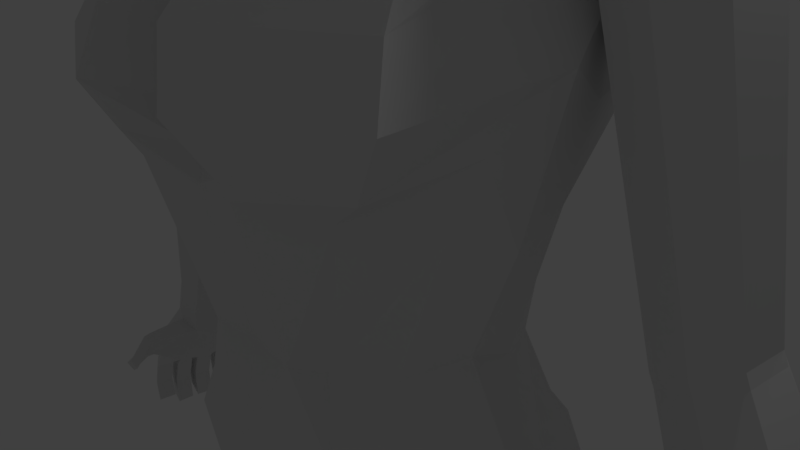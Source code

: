 # Source: female_basic_model4.blend  (saved by Blender 2.78.0; exported with 4.5.12 LTS)
import bpy
from mathutils import Matrix  # noqa: F401  (used for matrix-valued properties, if any)

bpy.ops.wm.read_factory_settings(use_empty=True)
scene = bpy.context.scene
scene.name = 'Scene'

# ---- collections
col_collection_1 = bpy.data.collections.new('Collection 1'); scene.collection.children.link(col_collection_1)

# ---- world
world_world = bpy.data.worlds.new('World'); scene.world = world_world
world_world.color = (0.05088, 0.05088, 0.05088)
world_world.use_sun_shadow = False
world_world.sun_shadow_jitter_overblur = 0.0
world_world.cycles.sampling_method = 'MANUAL'

# ---- cameras
cam_camera = bpy.data.cameras.new('Camera')
cam_camera.clip_end = 100.0
cam_camera.lens = 35.0
cam_camera.sensor_width = 32.0
cam_camera.sensor_height = 18.0
cam_camera.ortho_scale = 7.314
cam_camera.dof.focus_distance = 0.0
cam_camera.dof.aperture_fstop = 128.0

# ---- lights
light_lamp = bpy.data.lights.new('Lamp', 'POINT')
light_lamp.transmission_factor = 0.0
light_lamp.cutoff_distance = 30.0
light_lamp.energy = 100.0
light_lamp.shadow_buffer_clip_start = 1.001
light_lamp.shadow_soft_size = 0.1
light_lamp.shadow_maximum_resolution = 0.006
light_lamp.use_absolute_resolution = True

# ---- meshes
me_cube_001 = bpy.data.meshes.new('Cube.001')
me_cube_001.from_pydata([(1.554, 1.219, 2.222), (1.554, 1.607, -1.466), (1.554, -2.32, 2.222), (1.655, -2.32, -2.817), (1.821, -2.717, 1.639), (1.913, -2.678, 0.7406), (1.821, -2.587, -1.528), (1.821, 1.486, 1.463), (1.913, 1.578, 0.6255), (1.821, 1.486, -0.7072), (1.821, -1.561, -2.102), (1.913, -0.588, -2.115), (1.821, 0.08101, -1.733), (1.821, 0.1148, 2.489), (1.913, -0.7229, 2.581), (1.821, -1.561, 2.489), (0.7947, 1.979, -1.733), (0.0, 2.107, -1.825), (0.0, 1.578, 2.581), (0.7947, 1.486, 2.489), (0.0, -2.678, -4.034), (0.7947, -2.587, -3.943), (0.7947, -2.587, 2.489), (0.0, -2.678, 2.581), (1.031, 0.2746, 2.961), (1.113, -0.7229, 3.126), (1.031, -1.72, 2.961), (0.0, 0.3354, 3.18), (0.0, -0.7229, 3.391), (0.0, -1.781, 3.18), (1.898, 0.3734, -4.712), (0.0, -1.087, -3.148), (0.0, -1.781, -3.54), (0.0, -0.5871, -6.018), (1.113, -1.087, -2.993), (1.031, -1.72, -3.389), (0.0, 2.123, -1.026), (0.9545, 1.958, -0.9432), (0.0, 2.388, 0.6255), (1.015, 2.177, 0.6255), (0.0, 2.123, 1.781), (0.9545, 1.958, 1.699), (2.293, 0.2746, -0.9432), (2.457, -0.7229, -1.067), (2.293, -1.72, -1.482), (2.512, 0.3354, 0.6255), (2.723, -0.7229, 0.6255), (2.512, -1.781, 1.009), (2.293, 0.2746, 1.699), (2.457, -0.7229, 1.781), (2.293, -1.85, 1.875), (0.9545, -3.059, -1.871), (0.0, -3.223, -1.919), (1.015, -3.278, 0.5869), (0.0, -3.488, 0.6919), (0.9545, -3.189, 1.875), (0.0, -3.353, 1.957), (4.061, 1.441, -5.718), (3.739, 3.453, -5.783), (4.172, 0.5047, -6.828), (1.436, 3.297, -6.043), (0.0, 3.345, -5.453), (4.296, 0.7332, -13.44), (0.0, -1.796, -7.384), (3.532, 1.603, -13.44), (1.317, -1.884, -7.384), (1.775, -0.2468, -5.133), (0.9596, -0.5871, -5.601), (0.0, 2.766, -4.772), (0.9581, 2.66, -4.712), (1.653, 2.354, -4.541), (1.711, -0.318, -4.035), (0.0, 2.293, -3.848), (1.428, 1.924, -3.618), (1.638, 0.3007, -3.789), (0.0, -0.5625, -4.587), (0.7897, -0.5625, -4.487), (0.8286, 2.199, -3.789), (4.545, 1.441, -9.376), (3.87, 3.49, -8.617), (4.172, 0.1345, -8.931), (1.151, 4.009, -8.891), (0.0, 3.181, -9.566), (4.806, 0.7332, -20.72), (0.0, -3.187, -10.69), (4.679, 2.504, -21.16), (0.9258, -4.656, -10.01), (4.354, -0.4882, -13.92), (1.722, 1.686, -13.89), (0.0, 1.203, -13.44), (1.497, -4.333, -12.35), (1.354, -4.024, -12.88), (4.384, -0.4882, -18.13), (2.016, 2.998, -19.69), (0.0, 3.246, -20.7), (0.0, -2.801, -22.81), (0.0, -3.452, -21.23), (4.768, 2.146, -24.99), (2.999, -2.251, -21.23), (0.5137, 0.5553, -25.19), (0.0, 0.7091, -24.33), (0.0, -0.5379, -25.87), (0.0, -1.931, -25.23), (0.2883, -0.6393, -25.87), (0.4939, -1.916, -25.23), (0.0, 2.843, -25.12), (5.21, 0.6747, -22.37), (1.049, 3.628, -26.15), (2.388, -1.881, -22.81), (4.811, -0.5467, -21.89), (4.623, 1.981, -26.16), (1.529, 2.127, -26.72), (0.2348, -0.1365, -27.37), (1.997, -2.126, -26.74), (5.925, 0.8205, -26.88), (2.125, 2.983, -26.67), (3.463, -2.668, -26.62), (5.464, -1.448, -26.44), (2.776, 2.176, -34.95), (0.9428, 1.823, -34.97), (0.5107, 0.6463, -34.98), (1.116, -0.3849, -34.97), (3.362, 1.145, -34.94), (1.38, 2.458, -34.97), (1.544, -0.6664, -34.96), (2.878, -0.03192, -34.96), (2.994, 2.712, -38.04), (1.072, 2.514, -38.06), (0.5877, 1.094, -38.07), (0.9787, 0.06157, -38.05), (3.78, 1.765, -38.03), (1.561, 3.022, -38.06), (1.484, -0.2335, -38.05), (2.978, 0.4667, -38.05), (3.55, 3.861, -41.71), (0.8058, 3.352, -41.74), (0.2232, 1.489, -41.75), (1.078, 0.1391, -41.74), (4.306, 2.372, -41.7), (1.618, 4.142, -41.73), (1.667, -0.05533, -41.73), (3.681, 0.6722, -41.73), (2.758, 2.7, -45.66), (1.276, 2.188, -45.68), (0.8892, 1.349, -45.68), (0.9779, 0.6132, -45.67), (3.302, 1.888, -45.65), (1.499, 2.921, -45.68), (1.133, 0.464, -45.67), (2.47, 0.9632, -45.67), (2.406, 2.515, -48.24), (0.9381, 2.074, -48.26), (0.8694, 1.617, -48.49), (1.335, 1.632, -49.4), (2.629, 1.779, -48.24), (1.282, 2.715, -48.26), (1.517, 1.158, -49.17), (2.476, 1.45, -49.17), (0.6725, -2.429, -50.31), (1.525, -2.582, -50.31), (3.415, -2.189, -50.29), (0.8042, -2.429, -51.1), (1.307, -2.771, -51.1), (3.324, -2.189, -51.08), (1.173, 2.684, -51.11), (1.485, 2.873, -51.11), (2.397, 2.667, -51.09), (1.307, 1.859, -51.1), (1.088, 1.887, -51.11), (3.027, 2.109, -51.08), (1.252, 0.735, -51.1), (3.026, 1.041, -51.08), (0.8859, 0.977, -51.11), (1.369, -3.627, -50.31), (3.414, -3.234, -50.29), (0.6725, -3.474, -50.31), (1.354, -3.627, -51.1), (3.425, -3.234, -51.08), (0.6725, -3.474, -51.1), (4.166, 2.908, -11.36), (0.0, 1.965, -12.23), (1.294, -5.032, -11.26), (1.512, 3.245, -11.38), (4.595, 1.028, -11.56), (4.895, -0.06251, -10.75), (0.0, -3.059, -11.83), (2.819, 1.876, -17.17), (0.0, 1.564, -16.77), (3.349, 0.7164, -16.99), (2.097, -2.761, -18.79), (0.5992, 1.794, -16.77), (0.0, -3.436, -18.79), (5.312, 1.828, -5.921), (5.326, 2.572, -6.475), (5.64, 0.9194, -6.009), (6.302, 2.572, -7.7), (6.412, 1.441, -7.256), (6.343, 0.6625, -7.116), (4.572, 1.337, -5.789), (4.533, 3.373, -5.913), (5.449, 0.4394, -6.696), (4.906, 0.7117, -6.176), (5.509, 2.572, -8.316), (4.183, 1.032, -8.718), (4.477, 2.069, -8.673), (4.703, 0.08785, -8.671), (6.967, 1.35, -8.406), (6.446, 2.294, -8.453), (6.672, 0.313, -8.451), (5.735, -0.2098, -8.56), (5.415, 2.591, -8.564), (6.121, 1.048, -15.67), (6.296, 1.877, -15.55), (6.542, 0.3162, -15.54), (8.155, 1.377, -14.8), (7.734, 2.11, -14.94), (7.98, 0.5489, -14.92), (6.86, 1.146, -17.95), (7.312, 0.1093, -15.23), (6.964, 2.317, -15.25), (6.233, 1.064, -15.94), (6.408, 1.893, -15.82), (6.654, 0.3318, -15.8), (8.267, 1.393, -15.07), (7.846, 2.125, -15.21), (8.092, 0.5644, -15.19), (8.972, 1.467, -21.63), (7.424, 0.1248, -15.49), (7.076, 2.332, -15.51), (7.066, 2.124, -17.81), (7.357, 0.2809, -17.79), (9.261, 1.534, -16.93), (8.765, 2.399, -17.08), (9.055, 0.5557, -17.07), (9.201, 1.48, -22.15), (8.266, 0.03659, -17.42), (7.855, 2.643, -17.45), (9.103, 2.09, -21.54), (9.288, 0.9158, -21.53), (10.5, 1.714, -20.98), (10.18, 2.265, -21.08), (10.37, 1.091, -21.07), (9.324, 1.51, -22.85), (9.867, 0.7601, -21.3), (9.606, 2.421, -21.31), (9.333, 2.104, -22.06), (9.518, 0.9295, -22.05), (10.73, 1.728, -21.5), (10.41, 2.279, -21.6), (10.6, 1.105, -21.59), (10.33, 1.608, -24.47), (10.1, 0.7738, -21.82), (9.835, 2.434, -21.83), (9.455, 2.133, -22.76), (9.64, 0.9591, -22.75), (10.85, 1.757, -22.2), (10.54, 2.308, -22.3), (10.68, 1.007, -22.41), (11.2, 0.2749, -24.63), (10.22, 0.8034, -22.52), (9.958, 2.464, -22.54), (10.45, 2.356, -24.38), (10.66, 0.9389, -24.37), (11.73, 1.882, -24.32), (11.39, 2.557, -24.42), (11.61, 1.14, -24.41), (10.99, 1.785, -24.63), (11.08, 1.052, -24.63), (10.84, 2.488, -24.65), (10.79, 0.2179, -23.65), (10.21, 0.3735, -23.89), (10.75, 0.4047, -24.37), (11.24, 0.4212, -23.54), (11.7, 0.6056, -24.4), (10.31, 3.241, -23.68), (10.89, 3.085, -23.45), (9.806, 2.91, -23.91), (10.35, 2.941, -24.39), (10.72, 3.297, -24.65), (11.3, 3.142, -24.42), (11.15, 1.166, -24.6), (11.09, 1.697, -24.59), (11.62, 1.767, -24.37), (11.54, 1.229, -24.43), (11.06, 1.893, -24.59), (10.95, 2.403, -24.61), (11.35, 2.453, -24.44), (11.59, 1.963, -24.37), (11.16, 0.974, -24.6), (11.55, 1.037, -24.44), (11.61, 0.6504, -24.43), (11.25, 0.4108, -24.6), (11.3, 2.644, -24.45), (10.9, 2.594, -24.62), (10.81, 3.18, -24.62), (11.23, 3.067, -24.45), (12.21, 1.853, -27.29), (12.27, 1.322, -27.3), (12.75, 1.923, -27.07), (12.66, 1.385, -27.13), (12.07, 2.559, -27.31), (12.18, 2.049, -27.3), (12.47, 2.608, -27.14), (12.71, 2.119, -27.07), (12.44, 1.161, -26.58), (12.05, 1.098, -26.74), (12.5, 0.7739, -26.57), (12.14, 0.5343, -26.74), (11.79, 2.717, -26.76), (12.19, 2.767, -26.59), (11.7, 3.303, -26.76), (12.12, 3.191, -26.59), (10.04, -1.205, -23.13), (9.708, -1.171, -23.26), (10.29, -1.219, -23.31), (9.956, -1.185, -23.44), (12.09, 1.059, -25.05), (12.03, 1.05, -24.89), (12.39, 1.1, -25.76), (12.32, 1.091, -25.61), (11.94, 1.028, -25.77), (12.0, 1.037, -25.93), (11.64, 0.9867, -25.06), (11.71, 0.9958, -25.21), (12.16, 0.6721, -25.05), (12.09, 0.6631, -24.89), (12.45, 0.7133, -25.76), (12.39, 0.7043, -25.6), (11.79, 0.4325, -25.21), (11.73, 0.4235, -25.05), (12.09, 0.4737, -25.92), (12.02, 0.4647, -25.77), (11.64, 1.72, -25.23), (11.71, 1.729, -25.39), (12.02, 1.772, -26.13), (12.08, 1.781, -26.29), (12.08, 1.241, -26.14), (12.14, 1.25, -26.3), (11.71, 1.189, -25.24), (11.77, 1.198, -25.4), (12.24, 1.799, -25.17), (12.18, 1.79, -25.01), (12.62, 1.851, -26.07), (12.55, 1.842, -25.91), (12.16, 1.262, -25.23), (12.09, 1.253, -25.07), (12.53, 1.314, -26.13), (12.47, 1.305, -25.98), (11.57, 2.435, -25.41), (11.5, 2.426, -25.25), (11.94, 2.487, -26.31), (11.88, 2.478, -26.15), (11.99, 1.969, -26.14), (12.05, 1.978, -26.29), (11.61, 1.917, -25.24), (11.68, 1.926, -25.39), (11.97, 2.485, -25.24), (11.9, 2.476, -25.08), (12.34, 2.537, -26.14), (12.28, 2.528, -25.98), (12.21, 1.996, -25.17), (12.15, 1.987, -25.01), (12.58, 2.048, -26.07), (12.52, 2.039, -25.91), (11.44, 2.615, -25.23), (11.38, 2.606, -25.07), (11.74, 2.657, -25.94), (11.68, 2.648, -25.79), (12.07, 2.697, -25.62), (12.14, 2.706, -25.77), (11.78, 2.656, -24.9), (11.84, 2.665, -25.06), (11.35, 3.202, -25.23), (11.29, 3.193, -25.08), (11.65, 3.243, -25.95), (11.58, 3.234, -25.79), (11.77, 3.089, -25.07), (11.71, 3.08, -24.91), (12.07, 3.13, -25.78), (12.0, 3.121, -25.62), (10.36, -0.5044, -22.69), (10.37, -0.2815, -22.66), (10.02, -0.2451, -22.81), (10.02, -0.4705, -22.83), (10.77, -0.299, -23.36), (10.71, -0.5184, -23.33), (10.37, -0.4845, -23.47), (10.39, -0.2601, -23.5), (4.173, -0.7334, -31.02), (5.008, 1.151, -30.95), (1.624, 3.256, -31.21), (0.8538, 2.24, -31.28), (0.245, 0.3552, -31.34), (3.396, 2.804, -31.07), (1.348, -1.297, -31.25), (2.39, -1.747, -31.17), (0.8415, -0.6612, -35.99), (0.6499, -0.512, -37.02), (1.413, -0.7922, -37.02), (1.413, -0.9414, -35.99), (0.4647, 0.7955, -36.01), (0.4785, 0.9447, -37.04), (2.747, -0.1577, -37.02), (2.975, -0.3073, -35.98), (3.747, 1.443, -37.0), (3.733, 1.294, -35.97), (1.586, 2.489, -36.0), (1.599, 2.6, -37.03), (1.162, 2.122, -37.03), (1.148, 1.972, -36.0), (2.889, 2.208, -35.98), (2.903, 2.318, -37.01), (2.338, 4.623, -22.98), (1.138, 4.367, -22.86), (0.9884, 4.392, -24.39), (2.07, 4.654, -24.66), (3.452, -0.505, -16.42), (4.271, -1.326, -12.04), (3.666, -1.416, -13.51), (2.618, -1.571, -16.91), (0.0, -3.754, -13.07), (0.0, -3.578, -12.53), (1.164, -3.021, -16.61), (0.0, -2.922, -16.61), (0.7226, -2.76, -8.213), (0.8596, -3.921, -9.298), (4.172, 0.5797, -7.185), (4.172, -0.2484, -8.571), (0.0, -2.125, -8.27), (0.0, -2.992, -9.298), (0.9756, 1.352, 2.356), (1.205, -2.453, -3.398), (0.9756, 1.793, -1.6), (0.9756, -2.453, 2.356), (1.227, 0.1947, 2.725), (1.314, -0.7229, 2.853), (1.227, -1.641, 2.725), (1.314, -1.087, -2.641), (1.227, -1.641, -2.911), (1.189, 1.722, -0.8252), (1.265, 1.878, 0.6255), (1.189, 1.722, 1.581), (1.41, -2.823, -1.929), (1.265, -2.978, 0.6637), (1.189, -2.953, 1.757), (2.065, 3.33, -5.775), (2.545, -0.6937, -7.106), (1.417, -0.5871, -5.295), (1.107, 2.507, -4.627), (0.9295, 2.061, -3.704), (1.197, -0.5625, -4.261), (2.131, 3.717, -9.249), (3.921, -3.049, -9.951), (2.828, 1.948, -13.89), (3.278, 3.077, -19.69), (2.912, 3.105, -26.04), (3.765, -1.88, -22.35), (4.027, -2.033, -20.81), (3.398, 2.741, -26.56), (4.476, -2.058, -26.53), (2.089, 2.317, -34.96), (2.291, -0.3492, -34.96), (2.355, 2.867, -38.05), (2.32, 0.1166, -38.05), (2.596, 4.065, -41.72), (2.688, 0.2139, -41.73), (2.141, 2.811, -45.67), (1.815, 0.7136, -45.67), (1.855, 2.615, -48.25), (2.064, 1.225, -49.17), (2.549, -2.384, -50.31), (2.017, -2.574, -51.1), (1.889, 2.816, -51.1), (2.459, 1.889, -51.09), (1.836, 0.7941, -51.1), (2.37, -3.429, -50.31), (2.328, -3.429, -51.1), (2.517, 2.873, -11.53), (1.336, 1.767, -16.95), (2.684, -2.041, -18.28), (3.293, -1.24, -31.1), (2.521, 3.03, -31.14), (2.18, 2.348, -35.99), (2.194, 2.459, -37.02), (2.159, -0.6242, -35.99), (2.159, -0.475, -37.02), (3.278, 4.032, -22.7), (3.084, 4.116, -24.5), (4.371, -3.594, -11.1), (2.448, -2.793, -13.3), (3.475, -3.197, -12.52), (1.58, -2.358, -16.85), (2.545, -1.231, -7.884), (3.545, -2.3, -8.938), (0.425, 4.328, -24.7), (1.753, 3.896, -25.67), (0.4493, 4.154, -22.03), (2.196, 3.773, -20.94), (4.155, 3.151, -24.57), (4.237, 3.238, -22.43), (3.07, 3.637, -21.18), (2.869, 3.488, -25.61), (3.317, 3.336, -39.7), (1.587, 3.69, -39.72), (4.174, 2.039, -39.69), (0.9206, 0.09623, -39.71), (1.567, -0.2384, -39.71), (0.4742, 1.272, -39.73), (3.377, 0.5595, -39.71), (0.9515, 2.892, -39.72), (2.486, 0.1606, -39.71), (2.464, 3.513, -39.71), (2.528, -2.574, -50.31), (2.528, -3.619, -50.31), (1.881, -2.563, 0.1802), (1.881, 1.546, 0.1699), (0.0, 2.297, 0.06104), (0.9945, 2.102, 0.08917), (2.437, 0.3146, 0.08917), (2.632, -0.7229, 0.04697), (2.437, -1.676, 0.3723), (0.3456, -3.118, -0.1953), (0.0, -3.42, -0.1427), (1.315, -2.841, -0.007542), (1.239, 1.824, 0.1295), (1.852, -2.574, -0.6431), (1.852, 1.517, -0.2529), (0.0, 2.213, -0.4627), (0.9752, 2.033, -0.4085), (2.367, 0.2953, -0.4085), (2.548, -0.7229, -0.4898), (2.367, -1.697, -0.5217), (0.3263, -3.09, -1.224), (0.0, -3.913, -1.221), (1.361, -2.832, -0.9338), (1.215, 1.775, -0.3307)], [(513, 475), (470, 512)], [(50, 15, 2, 4), (441, 430, 0, 7), (438, 10, 3, 431), (488, 181, 90, 490), (26, 29, 23, 22), (436, 26, 22, 433), (430, 19, 24, 434), (434, 24, 25, 435), (19, 18, 27, 24), (24, 27, 28, 25), (25, 28, 29, 26), (32, 35, 21, 20), (448, 70, 58, 445), (70, 30, 57, 58), (31, 34, 35, 32), (435, 25, 26, 436), (68, 69, 60, 61), (437, 11, 10, 438), (432, 439, 9, 1), (524, 440, 8, 515), (440, 441, 7, 8), (17, 36, 37, 16), (516, 38, 39, 517), (38, 40, 41, 39), (40, 18, 19, 41), (10, 44, 6, 3), (520, 47, 5, 514), (47, 50, 4, 5), (1, 9, 42, 12), (12, 42, 43, 11), (11, 43, 44, 10), (515, 8, 45, 518), (518, 45, 46, 519), (519, 46, 47, 520), (8, 7, 48, 45), (45, 48, 49, 46), (46, 49, 50, 47), (7, 0, 13, 48), (48, 13, 14, 49), (49, 14, 15, 50), (447, 67, 65, 446), (21, 51, 52, 20), (431, 442, 51, 21), (521, 53, 54, 522), (523, 443, 53, 521), (53, 55, 56, 54), (443, 444, 55, 53), (55, 22, 23, 56), (84, 86, 425, 429), (445, 58, 79, 451), (195, 196, 206, 207), (61, 60, 81, 82), (67, 33, 63, 65), (30, 66, 59, 57), (74, 71, 66, 30), (76, 75, 33, 67), (72, 77, 69, 68), (444, 433, 22, 55), (73, 74, 30, 70), (449, 73, 70, 448), (432, 1, 73, 449), (1, 12, 74, 73), (450, 76, 67, 447), (17, 16, 77, 72), (34, 31, 75, 76), (12, 11, 71, 74), (179, 183, 62, 64), (477, 179, 64, 453), (183, 184, 87, 62), (199, 198, 192, 193), (452, 80, 427, 493), (189, 191, 96, 98), (186, 188, 83, 85), (93, 454, 500, 497), (478, 186, 85, 454), (180, 182, 88, 89), (108, 95, 102, 104), (455, 97, 110, 458), (106, 109, 117, 114), (494, 496, 413, 414), (187, 190, 93, 94), (188, 416, 92, 83), (100, 99, 103, 101), (101, 103, 104, 102), (456, 109, 92, 457), (105, 107, 99, 100), (495, 494, 414, 415), (85, 83, 106, 97), (83, 92, 109, 106), (98, 96, 95, 108), (104, 103, 112, 113), (108, 104, 113, 116), (97, 106, 114, 110), (437, 34, 76, 450), (103, 99, 111, 112), (99, 107, 115, 111), (389, 388, 125, 122), (391, 390, 123, 119), (392, 391, 119, 120), (481, 393, 118, 460), (393, 389, 122, 118), (395, 394, 121, 124), (394, 392, 120, 121), (456, 108, 116, 459), (398, 397, 129, 132), (397, 401, 128, 129), (480, 395, 124, 461), (404, 402, 133, 130), (408, 407, 131, 127), (401, 408, 127, 128), (483, 411, 126, 462), (411, 404, 130, 126), (511, 502, 134, 464), (502, 504, 138, 134), (506, 505, 137, 140), (505, 507, 136, 137), (485, 398, 132, 463), (504, 508, 141, 138), (509, 503, 139, 135), (507, 509, 135, 136), (138, 141, 149, 146), (135, 139, 147, 143), (136, 135, 143, 144), (464, 134, 142, 466), (134, 138, 146, 142), (140, 137, 145, 148), (137, 136, 144, 145), (510, 506, 140, 465), (465, 140, 148, 467), (146, 149, 157, 154), (143, 147, 155, 151), (144, 143, 151, 152), (466, 142, 150, 468), (142, 146, 154, 150), (148, 145, 153, 156), (145, 144, 152, 153), (156, 153, 158, 159), (467, 148, 156, 469), (163, 160, 174, 177), (469, 156, 159, 470), (167, 168, 164, 165), (470, 159, 173, 475), (473, 167, 165, 472), (155, 165, 164, 151), (468, 472, 165, 155), (170, 172, 168, 167), (162, 161, 172, 170), (474, 170, 167, 473), (154, 169, 166, 150), (157, 171, 169, 154), (160, 163, 171, 157), (158, 153, 172, 161), (153, 152, 168, 172), (152, 151, 164, 168), (173, 175, 178, 176), (471, 162, 170, 474), (471, 163, 177, 476), (159, 158, 175, 173), (158, 161, 178, 175), (161, 162, 176, 178), (82, 81, 182, 180), (86, 84, 185, 181), (78, 80, 184, 183), (451, 79, 179, 477), (475, 173, 176, 476), (79, 78, 183, 179), (62, 87, 416, 188), (89, 88, 190, 187), (453, 64, 186, 478), (64, 62, 188, 186), (192, 194, 197, 196), (193, 192, 196, 195), (198, 201, 194, 192), (201, 200, 197, 194), (80, 78, 203, 205), (202, 199, 193, 195), (79, 58, 199, 202), (200, 80, 205, 209), (59, 80, 200, 201), (57, 59, 201, 198), (58, 57, 198, 199), (202, 195, 207, 210), (204, 210, 219, 212), (203, 204, 212, 211), (207, 206, 214, 215), (210, 207, 215, 219), (78, 79, 204, 203), (79, 202, 210, 204), (196, 197, 208, 206), (197, 200, 209, 208), (215, 214, 223, 224), (219, 215, 224, 228), (216, 218, 227, 225), (213, 211, 220, 222), (209, 205, 213, 218), (206, 208, 216, 214), (205, 203, 211, 213), (208, 209, 218, 216), (225, 227, 235, 233), (222, 220, 217, 230), (223, 225, 233, 231), (227, 222, 230, 235), (211, 212, 221, 220), (212, 219, 228, 221), (218, 213, 222, 227), (214, 216, 225, 223), (235, 230, 238, 243), (229, 236, 244, 237), (217, 229, 237, 226), (232, 231, 239, 240), (228, 224, 232, 236), (224, 223, 231, 232), (220, 221, 229, 217), (221, 228, 236, 229), (226, 237, 245, 234), (240, 239, 247, 248), (244, 240, 248, 252), (241, 243, 251, 249), (231, 233, 241, 239), (230, 217, 226, 238), (233, 235, 243, 241), (236, 232, 240, 244), (252, 248, 256, 260), (249, 251, 259, 257), (246, 234, 242, 254), (247, 249, 257, 255), (237, 244, 252, 245), (243, 238, 246, 251), (239, 241, 249, 247), (238, 226, 234, 246), (254, 242, 250, 262), (255, 257, 265, 263), (259, 254, 382, 381), (253, 260, 274, 276), (248, 247, 255, 256), (234, 245, 253, 242), (245, 252, 260, 253), (251, 246, 254, 259), (250, 261, 268, 266), (262, 250, 266, 267), (254, 262, 271, 270), (256, 264, 279, 275), (256, 255, 263, 264), (242, 253, 261, 250), (269, 270, 271, 258), (272, 269, 258, 273), (262, 267, 258, 271), (257, 259, 269, 272), (265, 257, 272, 273), (276, 274, 278, 277), (274, 275, 279, 278), (268, 261, 277, 278), (261, 253, 276, 277), (260, 256, 275, 274), (318, 326, 306, 304), (266, 281, 280, 267), (263, 282, 281, 266), (265, 283, 282, 263), (267, 280, 283, 265), (346, 337, 297, 299), (268, 285, 284, 266), (264, 286, 285, 268), (263, 287, 286, 264), (266, 284, 287, 263), (350, 358, 302, 300), (265, 289, 288, 267), (273, 290, 289, 265), (258, 291, 290, 273), (267, 288, 291, 258), (335, 342, 298, 296), (268, 293, 292, 264), (278, 294, 293, 268), (279, 295, 294, 278), (264, 292, 295, 279), (297, 296, 298, 299), (301, 300, 302, 303), (305, 304, 306, 307), (309, 308, 310, 311), (362, 353, 301, 303), (366, 374, 310, 308), (285, 286, 357, 349), (330, 321, 305, 307), (293, 294, 373, 365), (378, 369, 309, 311), (344, 339, 336, 347), (281, 282, 341, 332), (360, 355, 352, 363), (328, 323, 320, 331), (376, 371, 368, 379), (290, 291, 329, 325), (291, 288, 322, 329), (324, 328, 331, 327), (326, 330, 307, 306), (323, 316, 319, 320), (288, 289, 317, 322), (321, 318, 304, 305), (316, 324, 327, 319), (282, 283, 345, 341), (283, 280, 338, 345), (340, 344, 347, 343), (342, 346, 299, 298), (333, 340, 343, 334), (280, 281, 332, 338), (339, 333, 334, 336), (337, 335, 296, 297), (286, 287, 361, 357), (287, 284, 354, 361), (356, 360, 363, 359), (358, 362, 303, 302), (355, 348, 351, 352), (284, 285, 349, 354), (353, 350, 300, 301), (348, 356, 359, 351), (294, 295, 377, 373), (295, 292, 370, 377), (372, 376, 379, 375), (374, 378, 311, 310), (371, 364, 367, 368), (292, 293, 365, 370), (369, 366, 308, 309), (364, 372, 375, 367), (385, 380, 312, 314), (270, 269, 384, 387), (386, 385, 314, 315), (312, 313, 315, 314), (254, 270, 387, 382), (269, 259, 381, 384), (383, 386, 315, 313), (323, 328, 329, 322), (321, 330, 331, 320), (328, 324, 325, 329), (330, 326, 327, 331), (324, 316, 317, 325), (326, 318, 319, 327), (316, 323, 322, 317), (318, 321, 320, 319), (339, 344, 345, 338), (337, 346, 347, 336), (344, 340, 341, 345), (346, 342, 343, 347), (333, 339, 338, 332), (335, 337, 336, 334), (340, 333, 332, 341), (342, 335, 334, 343), (355, 360, 361, 354), (353, 362, 363, 352), (360, 356, 357, 361), (362, 358, 359, 363), (356, 348, 349, 357), (358, 350, 351, 359), (348, 355, 354, 349), (350, 353, 352, 351), (371, 376, 377, 370), (369, 378, 379, 368), (376, 372, 373, 377), (378, 374, 375, 379), (372, 364, 365, 373), (374, 366, 367, 375), (364, 371, 370, 365), (366, 369, 368, 367), (289, 290, 325, 317), (381, 382, 383, 380), (385, 386, 387, 384), (386, 383, 382, 387), (384, 381, 380, 385), (380, 383, 313, 312), (452, 86, 181, 488), (113, 112, 392, 394), (116, 113, 394, 395), (110, 114, 389, 393), (458, 110, 393, 481), (112, 111, 391, 392), (111, 115, 390, 391), (114, 117, 388, 389), (118, 122, 405, 410), (410, 405, 404, 411), (460, 118, 410, 482), (482, 410, 411, 483), (120, 119, 409, 400), (400, 409, 408, 401), (119, 123, 406, 409), (409, 406, 407, 408), (122, 125, 403, 405), (405, 403, 402, 404), (459, 116, 395, 480), (461, 124, 399, 484), (121, 120, 400, 396), (396, 400, 401, 397), (124, 121, 396, 399), (399, 396, 397, 398), (413, 412, 415, 414), (496, 497, 412, 413), (484, 399, 398, 485), (500, 499, 486), (416, 87, 418, 419), (181, 185, 421, 90), (479, 416, 419, 491), (87, 184, 417, 418), (501, 495, 415, 487), (90, 421, 420, 91), (490, 90, 91, 489), (91, 420, 423, 422), (191, 189, 422, 423), (479, 189, 98, 457), (489, 91, 422, 491), (424, 428, 429, 425), (492, 424, 425, 493), (65, 63, 428, 424), (80, 59, 426, 427), (59, 446, 492, 426), (426, 492, 493, 427), (184, 488, 490, 417), (418, 489, 491, 419), (417, 490, 489, 418), (446, 65, 424, 492), (189, 479, 491, 422), (498, 501, 487), (497, 500, 486, 412), (403, 484, 485, 402), (125, 461, 484, 403), (412, 486, 487, 415), (406, 482, 483, 407), (123, 460, 482, 406), (117, 459, 480, 388), (115, 458, 481, 390), (80, 452, 488, 184), (88, 453, 478, 190), (81, 451, 477, 182), (174, 475, 476, 177), (163, 471, 474, 171), (171, 474, 473, 169), (150, 166, 472, 468), (169, 473, 472, 166), (160, 470, 475, 174), (157, 469, 470, 160), (162, 471, 476, 176), (149, 467, 469, 157), (141, 465, 467, 149), (147, 466, 468, 155), (508, 510, 465, 141), (139, 464, 466, 147), (503, 511, 464, 139), (402, 485, 463, 133), (388, 480, 461, 125), (407, 483, 462, 131), (109, 456, 459, 117), (390, 481, 460, 123), (108, 456, 457, 98), (107, 455, 458, 115), (416, 479, 457, 92), (190, 478, 454, 93), (86, 452, 493, 425), (11, 437, 450, 71), (182, 477, 453, 88), (16, 432, 449, 77), (71, 450, 447, 66), (77, 449, 448, 69), (4, 2, 433, 444), (5, 4, 444, 443), (514, 5, 443, 523), (3, 6, 442, 431), (60, 445, 451, 81), (39, 41, 441, 440), (517, 39, 440, 524), (16, 37, 439, 432), (66, 447, 446, 59), (34, 437, 438, 35), (14, 435, 436, 15), (13, 434, 435, 14), (0, 430, 434, 13), (15, 436, 433, 2), (69, 448, 445, 60), (35, 438, 431, 21), (107, 495, 501, 455), (97, 455, 501, 498), (454, 85, 499, 500), (85, 97, 498, 499), (94, 93, 497, 496), (107, 105, 494, 495), (105, 94, 496, 494), (41, 19, 430, 441), (499, 498, 487, 486), (131, 462, 511, 503), (133, 463, 510, 508), (463, 132, 506, 510), (128, 127, 509, 507), (127, 131, 503, 509), (130, 133, 508, 504), (129, 128, 507, 505), (132, 129, 505, 506), (126, 130, 504, 502), (462, 126, 502, 511), (528, 517, 524, 535), (525, 514, 523, 534), (534, 523, 521, 532), (532, 521, 522, 533), (530, 519, 520, 531), (529, 518, 519, 530), (526, 515, 518, 529), (531, 520, 514, 525), (527, 516, 517, 528), (535, 524, 515, 526), (439, 535, 526, 9), (36, 527, 528, 37), (44, 531, 525, 6), (9, 526, 529, 42), (42, 529, 530, 43), (43, 530, 531, 44), (51, 532, 533, 52), (442, 534, 532, 51), (6, 525, 534, 442), (37, 528, 535, 439)])
me_cube_001.use_remesh_preserve_volume = False
me_cube_001.use_remesh_preserve_attributes = False
me_cube_001.use_mirror_vertex_groups = False
me_cube_001.update()

# ---- objects
ob_cube_001 = bpy.data.objects.new('Cube.001', me_cube_001)
ob_lamp = bpy.data.objects.new('Lamp', light_lamp)
ob_camera = bpy.data.objects.new('Camera', cam_camera)

# ---- transforms, parenting, visibility, modifiers, constraints
ob_cube_001.location = (-0.02854, -1.49e-06, 9.687)
ob_cube_001.scale = (0.6132, 0.6132, 0.6132)
ob_cube_001.lineart.crease_threshold = 0.0
_m = ob_cube_001.modifiers.new('Mirror', 'MIRROR')
_m.use_clip = True
ob_lamp.location = (4.076, 1.005, 5.904)
ob_lamp.rotation_euler = (0.6503, 0.05522, 1.866)
ob_lamp.lock_rotations_4d = False
ob_lamp.empty_display_type = 'ARROWS'
ob_lamp.color = (0.0, 0.0, 0.0, 0.0)
ob_lamp.lineart.crease_threshold = 0.0
ob_camera.location = (7.481, -6.508, 5.344)
ob_camera.rotation_euler = (1.109, 0.0, 0.8149)
ob_camera.lock_rotations_4d = False
ob_camera.empty_display_type = 'ARROWS'
ob_camera.color = (0.0, 0.0, 0.0, 0.0)
ob_camera.display_type = 'WIRE'
ob_camera.lineart.crease_threshold = 0.0

# ---- collection membership
col_collection_1.objects.link(ob_cube_001)
col_collection_1.objects.link(ob_lamp)
col_collection_1.objects.link(ob_camera)

# ---- scene / render settings (as saved in the file)
scene.camera = ob_camera
scene.frame_start = 1; scene.frame_end = 250; scene.frame_set(69)
scene.render.engine = 'BLENDER_EEVEE_NEXT'
scene.render.resolution_percentage = 50
scene.render.dither_intensity = 0.0
scene.cycles.use_denoising = False
scene.cycles.samples = 128
scene.cycles.sampling_pattern = 'TABULATED_SOBOL'
scene.cycles.light_sampling_threshold = 0.0
scene.cycles.use_adaptive_sampling = False
scene.cycles.use_light_tree = False
scene.cycles.blur_glossy = 0.0
scene.cycles.sample_clamp_indirect = 0.0
scene.view_settings.view_transform = 'Standard'
bpy.context.view_layer.update()
